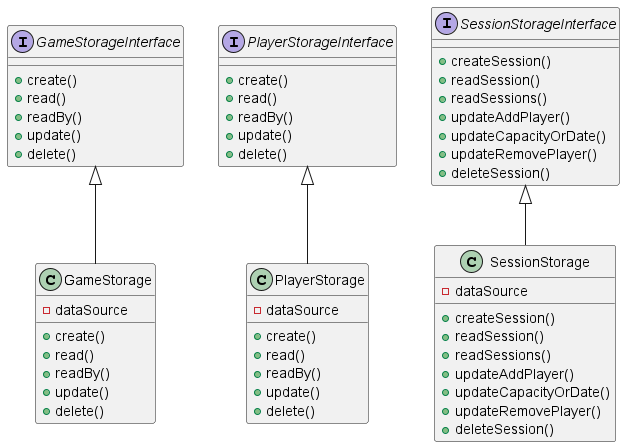

The diagram above was rendered by PlantUML. Its source (embedded in the PNG):
@startuml
'https://plantuml.com/sequence-diagram

Interface GameStorageInterface {
    + create()
    + read()
    + readBy()
    + update()
    + delete()
}

Interface PlayerStorageInterface {
    + create()
    + read()
    + readBy()
    + update()
    + delete()
}

Interface SessionStorageInterface {
    + createSession()
    + readSession()
    + readSessions()
    + updateAddPlayer()
    + updateCapacityOrDate()
    + updateRemovePlayer()
    + deleteSession()
}

class GameStorage {
    + create()
    + read()
    + readBy()
    + update()
    + delete()
    - dataSource
}

class PlayerStorage {
    + create()
    + read()
    + readBy()
    + update()
    + delete()
    - dataSource
}

class SessionStorage {
    + createSession()
    + readSession()
    + readSessions()
    + updateAddPlayer()
    + updateCapacityOrDate()
    + updateRemovePlayer()
    + deleteSession()
    - dataSource
}

GameStorageInterface <|-- GameStorage
PlayerStorageInterface <|-- PlayerStorage
SessionStorageInterface <|-- SessionStorage

@enduml